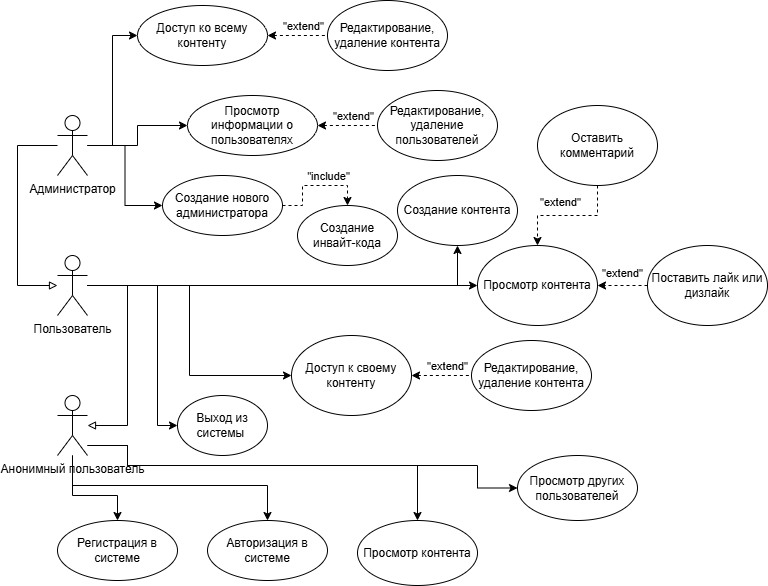

The diagram above was exported from draw.io. Its source (the exported page's mxGraphModel, read from the mxfile embedded in the PNG):
<mxGraphModel dx="1042" dy="576" grid="1" gridSize="10" guides="1" tooltips="1" connect="1" arrows="1" fold="1" page="1" pageScale="1" pageWidth="827" pageHeight="1169" math="0" shadow="0">
  <root>
    <mxCell id="0" />
    <mxCell id="1" parent="0" />
    <mxCell id="gGJttmeESKCfN5DSKfk2-5" value="" style="edgeStyle=orthogonalEdgeStyle;rounded=0;orthogonalLoop=1;jettySize=auto;html=1;endArrow=block;endFill=0;" edge="1" parent="1" source="gGJttmeESKCfN5DSKfk2-1">
      <mxGeometry relative="1" as="geometry">
        <mxPoint x="60" y="290" as="targetPoint" />
        <Array as="points">
          <mxPoint x="20" y="150" />
          <mxPoint x="20" y="290" />
        </Array>
      </mxGeometry>
    </mxCell>
    <mxCell id="gGJttmeESKCfN5DSKfk2-13" style="edgeStyle=orthogonalEdgeStyle;rounded=0;orthogonalLoop=1;jettySize=auto;html=1;entryX=0;entryY=0.5;entryDx=0;entryDy=0;" edge="1" parent="1" source="gGJttmeESKCfN5DSKfk2-1" target="gGJttmeESKCfN5DSKfk2-6">
      <mxGeometry relative="1" as="geometry" />
    </mxCell>
    <mxCell id="gGJttmeESKCfN5DSKfk2-15" style="edgeStyle=orthogonalEdgeStyle;rounded=0;orthogonalLoop=1;jettySize=auto;html=1;entryX=0;entryY=0.5;entryDx=0;entryDy=0;" edge="1" parent="1" source="gGJttmeESKCfN5DSKfk2-1" target="gGJttmeESKCfN5DSKfk2-9">
      <mxGeometry relative="1" as="geometry" />
    </mxCell>
    <mxCell id="gGJttmeESKCfN5DSKfk2-16" style="edgeStyle=orthogonalEdgeStyle;rounded=0;orthogonalLoop=1;jettySize=auto;html=1;" edge="1" parent="1" source="gGJttmeESKCfN5DSKfk2-1" target="gGJttmeESKCfN5DSKfk2-12">
      <mxGeometry relative="1" as="geometry" />
    </mxCell>
    <mxCell id="gGJttmeESKCfN5DSKfk2-1" value="Администратор" style="shape=umlActor;verticalLabelPosition=bottom;verticalAlign=top;html=1;outlineConnect=0;" vertex="1" parent="1">
      <mxGeometry x="60" y="120" width="30" height="60" as="geometry" />
    </mxCell>
    <mxCell id="gGJttmeESKCfN5DSKfk2-27" style="edgeStyle=orthogonalEdgeStyle;rounded=0;orthogonalLoop=1;jettySize=auto;html=1;entryX=0;entryY=0.5;entryDx=0;entryDy=0;" edge="1" parent="1" source="gGJttmeESKCfN5DSKfk2-2" target="gGJttmeESKCfN5DSKfk2-26">
      <mxGeometry relative="1" as="geometry">
        <Array as="points">
          <mxPoint x="160" y="290" />
          <mxPoint x="160" y="430" />
        </Array>
      </mxGeometry>
    </mxCell>
    <mxCell id="gGJttmeESKCfN5DSKfk2-29" style="edgeStyle=orthogonalEdgeStyle;rounded=0;orthogonalLoop=1;jettySize=auto;html=1;entryX=0.5;entryY=1;entryDx=0;entryDy=0;" edge="1" parent="1" target="gGJttmeESKCfN5DSKfk2-28">
      <mxGeometry relative="1" as="geometry">
        <mxPoint x="90" y="290" as="sourcePoint" />
        <Array as="points">
          <mxPoint x="460" y="290" />
        </Array>
      </mxGeometry>
    </mxCell>
    <mxCell id="gGJttmeESKCfN5DSKfk2-31" style="edgeStyle=orthogonalEdgeStyle;rounded=0;orthogonalLoop=1;jettySize=auto;html=1;entryX=0;entryY=0.5;entryDx=0;entryDy=0;" edge="1" parent="1" source="gGJttmeESKCfN5DSKfk2-2" target="gGJttmeESKCfN5DSKfk2-30">
      <mxGeometry relative="1" as="geometry" />
    </mxCell>
    <mxCell id="gGJttmeESKCfN5DSKfk2-41" style="edgeStyle=orthogonalEdgeStyle;rounded=0;orthogonalLoop=1;jettySize=auto;html=1;entryX=0;entryY=0.5;entryDx=0;entryDy=0;" edge="1" parent="1" source="gGJttmeESKCfN5DSKfk2-2" target="gGJttmeESKCfN5DSKfk2-40">
      <mxGeometry relative="1" as="geometry">
        <Array as="points">
          <mxPoint x="480" y="290" />
        </Array>
      </mxGeometry>
    </mxCell>
    <mxCell id="gGJttmeESKCfN5DSKfk2-2" value="Пользователь" style="shape=umlActor;verticalLabelPosition=bottom;verticalAlign=top;html=1;outlineConnect=0;" vertex="1" parent="1">
      <mxGeometry x="60" y="260" width="30" height="60" as="geometry" />
    </mxCell>
    <mxCell id="gGJttmeESKCfN5DSKfk2-14" style="edgeStyle=orthogonalEdgeStyle;rounded=0;orthogonalLoop=1;jettySize=auto;html=1;entryX=0;entryY=0.5;entryDx=0;entryDy=0;dashed=1;endArrow=none;endFill=0;startArrow=classic;startFill=1;" edge="1" parent="1" source="gGJttmeESKCfN5DSKfk2-6" target="gGJttmeESKCfN5DSKfk2-7">
      <mxGeometry relative="1" as="geometry" />
    </mxCell>
    <mxCell id="gGJttmeESKCfN5DSKfk2-17" value="&quot;extend&quot;" style="edgeLabel;html=1;align=center;verticalAlign=middle;resizable=0;points=[];" vertex="1" connectable="0" parent="gGJttmeESKCfN5DSKfk2-14">
      <mxGeometry x="0.184" y="2" relative="1" as="geometry">
        <mxPoint x="-1" y="-8" as="offset" />
      </mxGeometry>
    </mxCell>
    <mxCell id="gGJttmeESKCfN5DSKfk2-6" value="Доступ ко всему контенту" style="ellipse;whiteSpace=wrap;html=1;" vertex="1" parent="1">
      <mxGeometry x="140" y="10" width="130" height="60" as="geometry" />
    </mxCell>
    <mxCell id="gGJttmeESKCfN5DSKfk2-7" value="Редактирование, удаление контента" style="ellipse;whiteSpace=wrap;html=1;" vertex="1" parent="1">
      <mxGeometry x="330" y="5" width="120" height="70" as="geometry" />
    </mxCell>
    <mxCell id="gGJttmeESKCfN5DSKfk2-9" value="Просмотр информации о пользователях" style="ellipse;whiteSpace=wrap;html=1;" vertex="1" parent="1">
      <mxGeometry x="190" y="100" width="130" height="60" as="geometry" />
    </mxCell>
    <mxCell id="gGJttmeESKCfN5DSKfk2-51" style="edgeStyle=orthogonalEdgeStyle;rounded=0;orthogonalLoop=1;jettySize=auto;html=1;entryX=0.5;entryY=0;entryDx=0;entryDy=0;dashed=1;" edge="1" parent="1" source="gGJttmeESKCfN5DSKfk2-12" target="gGJttmeESKCfN5DSKfk2-50">
      <mxGeometry relative="1" as="geometry" />
    </mxCell>
    <mxCell id="gGJttmeESKCfN5DSKfk2-52" value="&quot;include&quot;" style="edgeLabel;html=1;align=center;verticalAlign=middle;resizable=0;points=[];" vertex="1" connectable="0" parent="gGJttmeESKCfN5DSKfk2-51">
      <mxGeometry x="0.0781" relative="1" as="geometry">
        <mxPoint x="8" y="-10" as="offset" />
      </mxGeometry>
    </mxCell>
    <mxCell id="gGJttmeESKCfN5DSKfk2-12" value="Создание нового администратора" style="ellipse;whiteSpace=wrap;html=1;" vertex="1" parent="1">
      <mxGeometry x="165" y="180" width="120" height="60" as="geometry" />
    </mxCell>
    <mxCell id="gGJttmeESKCfN5DSKfk2-22" style="edgeStyle=orthogonalEdgeStyle;rounded=0;orthogonalLoop=1;jettySize=auto;html=1;entryX=0.5;entryY=0;entryDx=0;entryDy=0;" edge="1" parent="1" source="gGJttmeESKCfN5DSKfk2-18" target="gGJttmeESKCfN5DSKfk2-20">
      <mxGeometry relative="1" as="geometry">
        <Array as="points">
          <mxPoint x="130" y="450" />
          <mxPoint x="130" y="470" />
          <mxPoint x="420" y="470" />
        </Array>
      </mxGeometry>
    </mxCell>
    <mxCell id="gGJttmeESKCfN5DSKfk2-23" style="edgeStyle=orthogonalEdgeStyle;rounded=0;orthogonalLoop=1;jettySize=auto;html=1;entryX=0.5;entryY=0;entryDx=0;entryDy=0;" edge="1" parent="1" source="gGJttmeESKCfN5DSKfk2-18" target="gGJttmeESKCfN5DSKfk2-21">
      <mxGeometry relative="1" as="geometry">
        <Array as="points">
          <mxPoint x="75" y="500" />
          <mxPoint x="120" y="500" />
        </Array>
      </mxGeometry>
    </mxCell>
    <mxCell id="gGJttmeESKCfN5DSKfk2-25" style="edgeStyle=orthogonalEdgeStyle;rounded=0;orthogonalLoop=1;jettySize=auto;html=1;entryX=0.5;entryY=0;entryDx=0;entryDy=0;" edge="1" parent="1" source="gGJttmeESKCfN5DSKfk2-18" target="gGJttmeESKCfN5DSKfk2-24">
      <mxGeometry relative="1" as="geometry">
        <Array as="points">
          <mxPoint x="75" y="490" />
          <mxPoint x="270" y="490" />
        </Array>
      </mxGeometry>
    </mxCell>
    <mxCell id="gGJttmeESKCfN5DSKfk2-36" style="edgeStyle=orthogonalEdgeStyle;rounded=0;orthogonalLoop=1;jettySize=auto;html=1;entryX=0;entryY=0.5;entryDx=0;entryDy=0;" edge="1" parent="1" source="gGJttmeESKCfN5DSKfk2-18" target="gGJttmeESKCfN5DSKfk2-35">
      <mxGeometry relative="1" as="geometry">
        <Array as="points">
          <mxPoint x="130" y="450" />
          <mxPoint x="130" y="470" />
          <mxPoint x="480" y="470" />
        </Array>
      </mxGeometry>
    </mxCell>
    <mxCell id="gGJttmeESKCfN5DSKfk2-18" value="Анонимный пользователь" style="shape=umlActor;verticalLabelPosition=bottom;verticalAlign=top;html=1;outlineConnect=0;" vertex="1" parent="1">
      <mxGeometry x="60" y="400" width="30" height="60" as="geometry" />
    </mxCell>
    <mxCell id="gGJttmeESKCfN5DSKfk2-19" value="" style="edgeStyle=orthogonalEdgeStyle;rounded=0;orthogonalLoop=1;jettySize=auto;html=1;endArrow=block;endFill=0;" edge="1" parent="1">
      <mxGeometry relative="1" as="geometry">
        <mxPoint x="90" y="290" as="sourcePoint" />
        <mxPoint x="90" y="430" as="targetPoint" />
        <Array as="points">
          <mxPoint x="130" y="290" />
          <mxPoint x="130" y="430" />
        </Array>
      </mxGeometry>
    </mxCell>
    <mxCell id="gGJttmeESKCfN5DSKfk2-20" value="Просмотр контента" style="ellipse;whiteSpace=wrap;html=1;" vertex="1" parent="1">
      <mxGeometry x="360" y="525" width="120" height="65" as="geometry" />
    </mxCell>
    <mxCell id="gGJttmeESKCfN5DSKfk2-21" value="Регистрация в системе" style="ellipse;whiteSpace=wrap;html=1;" vertex="1" parent="1">
      <mxGeometry x="60" y="525" width="120" height="60" as="geometry" />
    </mxCell>
    <mxCell id="gGJttmeESKCfN5DSKfk2-24" value="Авторизация в системе" style="ellipse;whiteSpace=wrap;html=1;" vertex="1" parent="1">
      <mxGeometry x="210" y="525" width="120" height="60" as="geometry" />
    </mxCell>
    <mxCell id="gGJttmeESKCfN5DSKfk2-26" value="Выход из системы&amp;nbsp;" style="ellipse;whiteSpace=wrap;html=1;" vertex="1" parent="1">
      <mxGeometry x="180" y="400" width="90" height="60" as="geometry" />
    </mxCell>
    <mxCell id="gGJttmeESKCfN5DSKfk2-28" value="Создание контента" style="ellipse;whiteSpace=wrap;html=1;" vertex="1" parent="1">
      <mxGeometry x="400" y="180" width="120" height="70" as="geometry" />
    </mxCell>
    <mxCell id="gGJttmeESKCfN5DSKfk2-30" value="Доступ к своему контенту" style="ellipse;whiteSpace=wrap;html=1;" vertex="1" parent="1">
      <mxGeometry x="294" y="340" width="120" height="80" as="geometry" />
    </mxCell>
    <mxCell id="gGJttmeESKCfN5DSKfk2-32" style="edgeStyle=orthogonalEdgeStyle;rounded=0;orthogonalLoop=1;jettySize=auto;html=1;entryX=0;entryY=0.5;entryDx=0;entryDy=0;dashed=1;endArrow=none;endFill=0;startArrow=classic;startFill=1;" edge="1" parent="1" target="gGJttmeESKCfN5DSKfk2-34">
      <mxGeometry relative="1" as="geometry">
        <mxPoint x="414" y="380" as="sourcePoint" />
      </mxGeometry>
    </mxCell>
    <mxCell id="gGJttmeESKCfN5DSKfk2-33" value="&quot;extend&quot;" style="edgeLabel;html=1;align=center;verticalAlign=middle;resizable=0;points=[];" vertex="1" connectable="0" parent="gGJttmeESKCfN5DSKfk2-32">
      <mxGeometry x="0.184" y="2" relative="1" as="geometry">
        <mxPoint x="-1" y="-8" as="offset" />
      </mxGeometry>
    </mxCell>
    <mxCell id="gGJttmeESKCfN5DSKfk2-34" value="Редактирование, удаление контента" style="ellipse;whiteSpace=wrap;html=1;" vertex="1" parent="1">
      <mxGeometry x="474" y="345" width="120" height="70" as="geometry" />
    </mxCell>
    <mxCell id="gGJttmeESKCfN5DSKfk2-35" value="Просмотр других пользователей" style="ellipse;whiteSpace=wrap;html=1;" vertex="1" parent="1">
      <mxGeometry x="520" y="460" width="120" height="65" as="geometry" />
    </mxCell>
    <mxCell id="gGJttmeESKCfN5DSKfk2-37" style="edgeStyle=orthogonalEdgeStyle;rounded=0;orthogonalLoop=1;jettySize=auto;html=1;entryX=0;entryY=0.5;entryDx=0;entryDy=0;dashed=1;endArrow=none;endFill=0;startArrow=classic;startFill=1;" edge="1" parent="1" target="gGJttmeESKCfN5DSKfk2-39">
      <mxGeometry relative="1" as="geometry">
        <mxPoint x="320" y="130" as="sourcePoint" />
      </mxGeometry>
    </mxCell>
    <mxCell id="gGJttmeESKCfN5DSKfk2-38" value="&quot;extend&quot;" style="edgeLabel;html=1;align=center;verticalAlign=middle;resizable=0;points=[];" vertex="1" connectable="0" parent="gGJttmeESKCfN5DSKfk2-37">
      <mxGeometry x="0.184" y="2" relative="1" as="geometry">
        <mxPoint x="-1" y="-8" as="offset" />
      </mxGeometry>
    </mxCell>
    <mxCell id="gGJttmeESKCfN5DSKfk2-39" value="Редактирование, удаление пользователей" style="ellipse;whiteSpace=wrap;html=1;" vertex="1" parent="1">
      <mxGeometry x="380" y="95" width="120" height="70" as="geometry" />
    </mxCell>
    <mxCell id="gGJttmeESKCfN5DSKfk2-40" value="Просмотр контента" style="ellipse;whiteSpace=wrap;html=1;" vertex="1" parent="1">
      <mxGeometry x="480" y="250" width="120" height="80" as="geometry" />
    </mxCell>
    <mxCell id="gGJttmeESKCfN5DSKfk2-46" style="edgeStyle=orthogonalEdgeStyle;rounded=0;orthogonalLoop=1;jettySize=auto;html=1;entryX=0.5;entryY=0;entryDx=0;entryDy=0;dashed=1;" edge="1" parent="1" source="gGJttmeESKCfN5DSKfk2-42" target="gGJttmeESKCfN5DSKfk2-40">
      <mxGeometry relative="1" as="geometry" />
    </mxCell>
    <mxCell id="gGJttmeESKCfN5DSKfk2-42" value="Оставить комментарий" style="ellipse;whiteSpace=wrap;html=1;" vertex="1" parent="1">
      <mxGeometry x="540" y="110" width="120" height="80" as="geometry" />
    </mxCell>
    <mxCell id="gGJttmeESKCfN5DSKfk2-47" style="edgeStyle=orthogonalEdgeStyle;rounded=0;orthogonalLoop=1;jettySize=auto;html=1;entryX=1;entryY=0.5;entryDx=0;entryDy=0;dashed=1;" edge="1" parent="1" source="gGJttmeESKCfN5DSKfk2-43" target="gGJttmeESKCfN5DSKfk2-40">
      <mxGeometry relative="1" as="geometry" />
    </mxCell>
    <mxCell id="gGJttmeESKCfN5DSKfk2-43" value="Поставить лайк или дизлайк" style="ellipse;whiteSpace=wrap;html=1;" vertex="1" parent="1">
      <mxGeometry x="650" y="250" width="120" height="80" as="geometry" />
    </mxCell>
    <mxCell id="gGJttmeESKCfN5DSKfk2-48" value="&quot;extend&quot;" style="edgeLabel;html=1;align=center;verticalAlign=middle;resizable=0;points=[];" vertex="1" connectable="0" parent="1">
      <mxGeometry x="540" y="200" as="geometry">
        <mxPoint x="22" y="6" as="offset" />
      </mxGeometry>
    </mxCell>
    <mxCell id="gGJttmeESKCfN5DSKfk2-49" value="&quot;extend&quot;" style="edgeLabel;html=1;align=center;verticalAlign=middle;resizable=0;points=[];" vertex="1" connectable="0" parent="1">
      <mxGeometry x="650" y="210" as="geometry">
        <mxPoint x="-26" y="67" as="offset" />
      </mxGeometry>
    </mxCell>
    <mxCell id="gGJttmeESKCfN5DSKfk2-50" value="Создание инвайт-кода" style="ellipse;whiteSpace=wrap;html=1;" vertex="1" parent="1">
      <mxGeometry x="300" y="210" width="100" height="60" as="geometry" />
    </mxCell>
  </root>
</mxGraphModel>